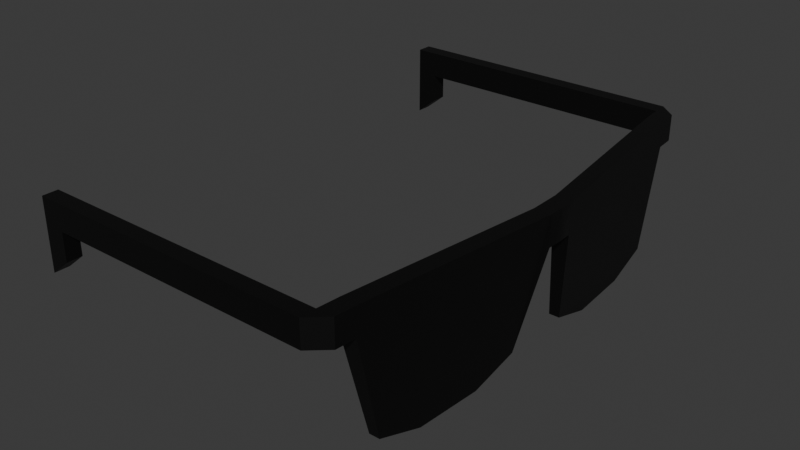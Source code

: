 # Source: Sunglasses.blend  (saved by Blender 5.2.44; exported with 4.5.12 LTS)
import bpy
from mathutils import Matrix  # noqa: F401  (used for matrix-valued properties, if any)

bpy.ops.wm.read_factory_settings(use_empty=True)
scene = bpy.context.scene
scene.name = 'Scene'

# ---- collections
col_collection = bpy.data.collections.new('Collection'); scene.collection.children.link(col_collection)

# ---- materials (node trees are filled in below, after node groups)
mat_material = bpy.data.materials.new('Material')
mat_material.alpha_threshold = 0.0
mat_material.use_backface_culling_lightprobe_volume = False
mat_material.roughness = 0.5
mat_material.line_color = (0.0, 0.0, 0.0, 1.0)

# ---- node groups
ng_smooth_by_angle = bpy.data.node_groups.new('Smooth by Angle', 'GeometryNodeTree')
_s = ng_smooth_by_angle.interface.new_socket(name='Mesh', in_out='OUTPUT', socket_type='NodeSocketGeometry')
_s = ng_smooth_by_angle.interface.new_socket(name='Mesh', in_out='INPUT', socket_type='NodeSocketGeometry')
_s = ng_smooth_by_angle.interface.new_socket(name='Angle', in_out='INPUT', socket_type='NodeSocketFloat')
_s.subtype = 'ANGLE'
_s.default_value = 0.5236
_s.min_value = 0.0
_s.max_value = 3.142
_s.description = 'Maximum face angle for smooth edges'
_s = ng_smooth_by_angle.interface.new_socket(name='Ignore Sharpness', in_out='INPUT', socket_type='NodeSocketBool')
_s.force_non_field = True
ng_smooth_by_angle.is_modifier = True
_N = ng_smooth_by_angle.nodes; _L = ng_smooth_by_angle.links
n0 = _N.new('GeometryNodeSetShadeSmooth'); n0.name = 'Set Shade Smooth'; n0.location = (120, -80)
n0.domain = 'EDGE'
n1 = _N.new('GeometryNodeSetShadeSmooth'); n1.name = 'Set Shade Smooth.001'; n1.location = (300, -80)
n2 = _N.new('NodeGroupOutput'); n2.name = 'Group Output'; n2.location = (480, -80)
n3 = _N.new('GeometryNodeInputMeshEdgeAngle'); n3.name = 'Edge Angle'; n3.location = (-440, -240)
n4 = _N.new('NodeGroupInput'); n4.name = 'Group Input'; n4.location = (-80, -80)
n5 = _N.new('GeometryNodeInputEdgeSmooth'); n5.name = 'Is Edge Smooth'; n5.location = (-260, -120)
n6 = _N.new('GeometryNodeInputShadeSmooth'); n6.name = 'Is Shade Smooth'; n6.location = (-440, -397)
n7 = _N.new('FunctionNodeCompare'); n7.name = 'Compare'; n7.location = (-260, -260)
n7.operation = 'LESS_EQUAL'
n8 = _N.new('FunctionNodeBooleanMath'); n8.name = 'Boolean Math.001'; n8.location = (-80, -260)
n9 = _N.new('NodeGroupInput'); n9.name = 'Group Input.001'; n9.location = (-440, -329)
n10 = _N.new('NodeGroupInput'); n10.name = 'Group Input.002'; n10.location = (-259, -189)
n11 = _N.new('FunctionNodeBooleanMath'); n11.name = 'Boolean Math'; n11.location = (-80, -149)
n11.operation = 'OR'
n12 = _N.new('FunctionNodeBooleanMath'); n12.name = 'Boolean Math.002'; n12.location = (-260, -380)
n12.operation = 'OR'
n13 = _N.new('NodeGroupInput'); n13.name = 'Group Input.003'; n13.location = (-440, -460)
_L.new(n3.outputs[0], n7.inputs[0])
_L.new(n1.outputs[0], n2.inputs[0])
_L.new(n9.outputs[1], n7.inputs[1])
_L.new(n7.outputs[0], n8.inputs[0])
_L.new(n4.outputs[0], n0.inputs[0])
_L.new(n0.outputs[0], n1.inputs[0])
_L.new(n8.outputs[0], n0.inputs[2])
_L.new(n10.outputs[2], n11.inputs[1])
_L.new(n5.outputs[0], n11.inputs[0])
_L.new(n11.outputs[0], n0.inputs[1])
_L.new(n13.outputs[2], n12.inputs[1])
_L.new(n6.outputs[0], n12.inputs[0])
_L.new(n12.outputs[0], n8.inputs[1])
n2.is_active_output = True

# ---- material node trees
mat_material.use_nodes = True; mat_material.node_tree.nodes.clear()
_N = mat_material.node_tree.nodes; _L = mat_material.node_tree.links
n0 = _N.new('ShaderNodeOutputMaterial'); n0.name = 'Material Output'; n0.location = (200, 100)
n1 = _N.new('ShaderNodeBsdfPrincipled'); n1.name = 'Principled BSDF'; n1.location = (-200, 100)
n1.inputs[0].default_value = (0.0, 0.0, 0.0, 1.0)
n1.inputs[10].default_value = 0.005
_L.new(n1.outputs[0], n0.inputs[0])
n0.is_active_output = True

# ---- world
world_world = bpy.data.worlds.new('World'); scene.world = world_world
world_world.use_nodes = True; world_world.node_tree.nodes.clear()
_N = world_world.node_tree.nodes; _L = world_world.node_tree.links
n0 = _N.new('ShaderNodeOutputWorld'); n0.name = 'World Output'; n0.location = (200, 100)
n1 = _N.new('ShaderNodeBackground'); n1.name = 'Background'; n1.location = (-200, 100)
n1.inputs[0].default_value = (0.05088, 0.05088, 0.05088, 1.0)
_L.new(n1.outputs[0], n0.inputs[0])
n0.is_active_output = True
world_world.color = (0.05088, 0.05088, 0.05088)
world_world.sun_shadow_jitter_overblur = 0.0

# ---- meshes
me_cube_001 = bpy.data.meshes.new('Cube.001')
me_cube_001.from_pydata([(4.132, 0.2427, -3.312), (4.132, 0.2631, -2.792), (4.403, 0.2427, -3.312), (4.415, 0.2631, -2.792), (4.132, 0.0, -3.312), (4.132, 0.0, -2.792), (4.415, 0.0, -3.312), (4.415, 0.0, -2.792), (3.958, 0.6089, -4.937), (4.133, 0.6089, -4.937), (3.789, 3.278, -4.937), (3.695, 3.639, -2.792), (3.963, 3.278, -4.937), (3.977, 3.639, -2.792), (3.688, 3.674, -3.237), (3.97, 3.674, -3.237), (3.662, 4.011, -3.237), (3.663, 4.011, -2.792), (3.944, 4.011, -3.237), (3.946, 4.011, -2.792), (3.901, 1.383, -5.194), (4.076, 1.383, -5.194), (3.827, 2.504, -5.194), (4.001, 2.504, -5.194), (-0.9216, 4.011, -2.792), (-0.9216, 4.011, -3.237), (3.653, 4.274, -2.792), (3.652, 4.274, -3.237), (-0.9216, 4.274, -2.792), (-0.9216, 4.274, -3.237), (-1.284, 4.011, -2.792), (-1.284, 4.011, -3.237), (-1.284, 4.274, -2.792), (-1.284, 4.274, -3.237), (-0.9216, 4.011, -3.72), (-0.9216, 4.274, -3.72), (-1.284, 4.011, -4.012), (-1.284, 4.274, -4.012), (4.132, -0.2427, -3.312), (4.132, -0.2631, -2.792), (4.403, -0.2427, -3.312), (4.415, -0.2631, -2.792), (3.958, -0.6089, -4.937), (4.133, -0.6089, -4.937), (3.789, -3.278, -4.937), (3.695, -3.639, -2.792), (3.963, -3.278, -4.937), (3.977, -3.639, -2.792), (3.688, -3.674, -3.237), (3.97, -3.674, -3.237), (3.662, -4.011, -3.237), (3.663, -4.011, -2.792), (3.944, -4.011, -3.237), (3.946, -4.011, -2.792), (3.901, -1.383, -5.194), (4.076, -1.383, -5.194), (3.827, -2.504, -5.194), (4.001, -2.504, -5.194), (-0.9216, -4.011, -2.792), (-0.9216, -4.011, -3.237), (3.653, -4.274, -2.792), (3.652, -4.274, -3.237), (-0.9216, -4.274, -2.792), (-0.9216, -4.274, -3.237), (-1.284, -4.011, -2.792), (-1.284, -4.011, -3.237), (-1.284, -4.274, -2.792), (-1.284, -4.274, -3.237), (-0.9216, -4.011, -3.72), (-0.9216, -4.274, -3.72), (-1.284, -4.011, -4.012), (-1.284, -4.274, -4.012)], [], [(4, 5, 1, 0), (3, 1, 5, 7), (0, 2, 6, 4), (2, 3, 7, 6), (1, 3, 13, 11), (0, 1, 8), (3, 2, 9), (2, 0, 8, 9), (8, 1, 11, 10), (9, 12, 13), (8, 10, 22, 20), (13, 15, 18, 19), (10, 11, 14), (13, 12, 15), (12, 10, 14, 15), (18, 27, 26, 19), (15, 14, 16, 18), (11, 13, 19, 17), (14, 11, 17, 16), (21, 20, 22, 23), (9, 8, 20, 21), (12, 9, 21, 23), (10, 12, 23, 22), (16, 27, 18), (28, 29, 33, 32), (27, 16, 25, 29), (19, 26, 17), (16, 17, 24, 25), (26, 27, 29, 28), (17, 26, 28, 24), (31, 30, 32, 33), (29, 25, 34, 35), (24, 28, 32, 30), (25, 24, 30, 31), (35, 34, 36, 37), (25, 31, 36, 34), (33, 29, 35, 37), (31, 33, 37, 36), (3, 9, 13), (4, 38, 39, 5), (41, 7, 5, 39), (38, 4, 6, 40), (40, 6, 7, 41), (39, 45, 47, 41), (38, 42, 39), (41, 43, 40), (40, 43, 42, 38), (42, 44, 45, 39), (43, 47, 46), (42, 54, 56, 44), (47, 53, 52, 49), (44, 48, 45), (47, 49, 46), (46, 49, 48, 44), (52, 53, 60, 61), (49, 52, 50, 48), (45, 51, 53, 47), (48, 50, 51, 45), (55, 57, 56, 54), (43, 55, 54, 42), (46, 57, 55, 43), (44, 56, 57, 46), (50, 52, 61), (62, 66, 67, 63), (61, 63, 59, 50), (53, 51, 60), (50, 59, 58, 51), (60, 62, 63, 61), (51, 58, 62, 60), (65, 67, 66, 64), (63, 69, 68, 59), (58, 64, 66, 62), (59, 65, 64, 58), (69, 71, 70, 68), (59, 68, 70, 65), (67, 71, 69, 63), (65, 70, 71, 67), (41, 47, 43)])
me_cube_001.polygons.foreach_set('use_smooth', [True] * 78)
_uv = me_cube_001.uv_layers.new(name='UVMap')
_uv.uv.foreach_set('vector', [0.375, 0.125, 0.625, 0.125, 0.625, 0.25, 0.375, 0.25, 0.625, 0.5, 0.875, 0.5, 0.875, 0.625, 0.625, 0.625, 0.125, 0.5, 0.375, 0.5, 0.375, 0.625, 0.125, 0.625, 0.375, 0.5, 0.625, 0.5, 0.625, 0.625, 0.375, 0.625, 0.875, 0.5, 0.625, 0.5, 0.625, 0.5, 0.875, 0.5, 0.375, 0.25, 0.625, 0.25, 0.375, 0.25, 0.625, 0.5, 0.375, 0.5, 0.375, 0.5, 0.375, 0.5, 0.125, 0.5, 0.125, 0.5, 0.375, 0.5, 0.375, 0.25, 0.625, 0.25, 0.625, 0.25, 0.375, 0.25, 0.375, 0.5, 0.375, 0.5, 0.625, 0.5, 0.375, 0.25, 0.375, 0.25, 0.375, 0.25, 0.375, 0.25, 0.625, 0.5, 0.375, 0.5, 0.375, 0.5, 0.625, 0.5, 0.375, 0.25, 0.625, 0.25, 0.375, 0.25, 0.625, 0.5, 0.375, 0.5, 0.375, 0.5, 0.375, 0.5, 0.125, 0.5, 0.125, 0.5, 0.375, 0.5, 0.375, 0.5, 0.375, 0.25, 0.625, 0.25, 0.625, 0.5, 0.375, 0.5, 0.125, 0.5, 0.125, 0.5, 0.375, 0.5, 0.875, 0.5, 0.625, 0.5, 0.625, 0.5, 0.875, 0.5, 0.375, 0.25, 0.625, 0.25, 0.625, 0.25, 0.375, 0.25, 0.375, 0.5, 0.125, 0.5, 0.125, 0.5, 0.375, 0.5, 0.375, 0.5, 0.125, 0.5, 0.125, 0.5, 0.375, 0.5, 0.375, 0.5, 0.375, 0.5, 0.375, 0.5, 0.375, 0.5, 0.125, 0.5, 0.375, 0.5, 0.375, 0.5, 0.125, 0.5, 0.375, 0.25, 0.375, 0.25, 0.375, 0.5, 0.625, 0.25, 0.375, 0.25, 0.375, 0.25, 0.625, 0.25, 0.375, 0.25, 0.375, 0.25, 0.375, 0.25, 0.375, 0.25, 0.625, 0.5, 0.625, 0.25, 0.625, 0.25, 0.375, 0.25, 0.625, 0.25, 0.625, 0.25, 0.375, 0.25, 0.625, 0.25, 0.375, 0.25, 0.375, 0.25, 0.625, 0.25, 0.625, 0.25, 0.625, 0.25, 0.625, 0.25, 0.625, 0.25, 0.375, 0.25, 0.625, 0.25, 0.625, 0.25, 0.375, 0.25, 0.375, 0.25, 0.375, 0.25, 0.375, 0.25, 0.375, 0.25, 0.625, 0.25, 0.625, 0.25, 0.625, 0.25, 0.625, 0.25, 0.375, 0.25, 0.625, 0.25, 0.625, 0.25, 0.375, 0.25, 0.375, 0.25, 0.375, 0.25, 0.375, 0.25, 0.375, 0.25, 0.375, 0.25, 0.375, 0.25, 0.375, 0.25, 0.375, 0.25, 0.375, 0.25, 0.375, 0.25, 0.375, 0.25, 0.375, 0.25, 0.375, 0.25, 0.375, 0.25, 0.375, 0.25, 0.375, 0.25, 0.625, 0.5, 0.375, 0.5, 0.625, 0.5, 0.375, 0.125, 0.375, 0.25, 0.625, 0.25, 0.625, 0.125, 0.625, 0.5, 0.625, 0.625, 0.875, 0.625, 0.875, 0.5, 0.125, 0.5, 0.125, 0.625, 0.375, 0.625, 0.375, 0.5, 0.375, 0.5, 0.375, 0.625, 0.625, 0.625, 0.625, 0.5, 0.875, 0.5, 0.875, 0.5, 0.625, 0.5, 0.625, 0.5, 0.375, 0.25, 0.375, 0.25, 0.625, 0.25, 0.625, 0.5, 0.375, 0.5, 0.375, 0.5, 0.375, 0.5, 0.375, 0.5, 0.125, 0.5, 0.125, 0.5, 0.375, 0.25, 0.375, 0.25, 0.625, 0.25, 0.625, 0.25, 0.375, 0.5, 0.625, 0.5, 0.375, 0.5, 0.375, 0.25, 0.375, 0.25, 0.375, 0.25, 0.375, 0.25, 0.625, 0.5, 0.625, 0.5, 0.375, 0.5, 0.375, 0.5, 0.375, 0.25, 0.375, 0.25, 0.625, 0.25, 0.625, 0.5, 0.375, 0.5, 0.375, 0.5, 0.375, 0.5, 0.375, 0.5, 0.125, 0.5, 0.125, 0.5, 0.375, 0.5, 0.625, 0.5, 0.625, 0.25, 0.375, 0.25, 0.375, 0.5, 0.375, 0.5, 0.125, 0.5, 0.125, 0.5, 0.875, 0.5, 0.875, 0.5, 0.625, 0.5, 0.625, 0.5, 0.375, 0.25, 0.375, 0.25, 0.625, 0.25, 0.625, 0.25, 0.375, 0.5, 0.375, 0.5, 0.125, 0.5, 0.125, 0.5, 0.375, 0.5, 0.375, 0.5, 0.125, 0.5, 0.125, 0.5, 0.375, 0.5, 0.375, 0.5, 0.375, 0.5, 0.375, 0.5, 0.125, 0.5, 0.125, 0.5, 0.375, 0.5, 0.375, 0.5, 0.375, 0.25, 0.375, 0.5, 0.375, 0.25, 0.625, 0.25, 0.625, 0.25, 0.375, 0.25, 0.375, 0.25, 0.375, 0.25, 0.375, 0.25, 0.375, 0.25, 0.375, 0.25, 0.625, 0.5, 0.625, 0.25, 0.625, 0.25, 0.375, 0.25, 0.375, 0.25, 0.625, 0.25, 0.625, 0.25, 0.625, 0.25, 0.625, 0.25, 0.375, 0.25, 0.375, 0.25, 0.625, 0.25, 0.625, 0.25, 0.625, 0.25, 0.625, 0.25, 0.375, 0.25, 0.375, 0.25, 0.625, 0.25, 0.625, 0.25, 0.375, 0.25, 0.375, 0.25, 0.375, 0.25, 0.375, 0.25, 0.625, 0.25, 0.625, 0.25, 0.625, 0.25, 0.625, 0.25, 0.375, 0.25, 0.375, 0.25, 0.625, 0.25, 0.625, 0.25, 0.375, 0.25, 0.375, 0.25, 0.375, 0.25, 0.375, 0.25, 0.375, 0.25, 0.375, 0.25, 0.375, 0.25, 0.375, 0.25, 0.375, 0.25, 0.375, 0.25, 0.375, 0.25, 0.375, 0.25, 0.375, 0.25, 0.375, 0.25, 0.375, 0.25, 0.375, 0.25, 0.625, 0.5, 0.625, 0.5, 0.375, 0.5])
me_cube_001.materials.append(mat_material)
me_cube_001.update()

# ---- objects
ob_cube = bpy.data.objects.new('Cube', me_cube_001)

# ---- transforms, parenting, visibility, modifiers, constraints
ob_cube.location = (0.0, 0.0, 0.0)
ob_cube.scale = (0.1214, 0.1214, 0.1214)
_m = ob_cube.modifiers.new('Smooth by Angle', 'NODES')
_m.node_group = ng_smooth_by_angle
_m.use_pin_to_last = True
_m.show_group_selector = False

# ---- collection membership
col_collection.objects.link(ob_cube)

# ---- scene / render settings (as saved in the file)
scene.frame_start = 1; scene.frame_end = 250; scene.frame_set(1)
scene.render.engine = 'BLENDER_EEVEE_NEXT'
scene.render.bake_bias = 0.0
scene.render.bake_samples = 0
scene.render.compositor_device = 'GPU'
scene.eevee.use_volume_custom_range = False
scene.eevee.fast_gi_thickness_near = 0.1
scene.eevee.fast_gi_thickness_far = 0.0
scene.eevee.ray_tracing_options.screen_trace_thickness = 0.1
bpy.context.view_layer.update()

# ---- added for rendering (the .blend has no active camera and no usable light): camera, sun
cam_auto = bpy.data.cameras.new('AutoCamera')
cam_auto.lens = 50.0
cam_auto.sensor_width = 36.0
cam_auto.clip_end = 1000.0
ob_auto_camera = bpy.data.objects.new('AutoCamera', cam_auto)
scene.collection.objects.link(ob_auto_camera)
ob_auto_camera.location = (1.37491, -1.42188, 0.463247)
ob_auto_camera.rotation_euler = (1.09748, -7.21219e-08, 0.694738)
scene.camera = ob_auto_camera
light_auto_sun = bpy.data.lights.new('AutoSun', 'SUN')
light_auto_sun.energy = 3.0
light_auto_sun.angle = 0.0523599
ob_auto_sun = bpy.data.objects.new('AutoSun', light_auto_sun)
scene.collection.objects.link(ob_auto_sun)
ob_auto_sun.rotation_euler = (0.872665, 0.174533, 0.523599)
bpy.context.view_layer.update()
